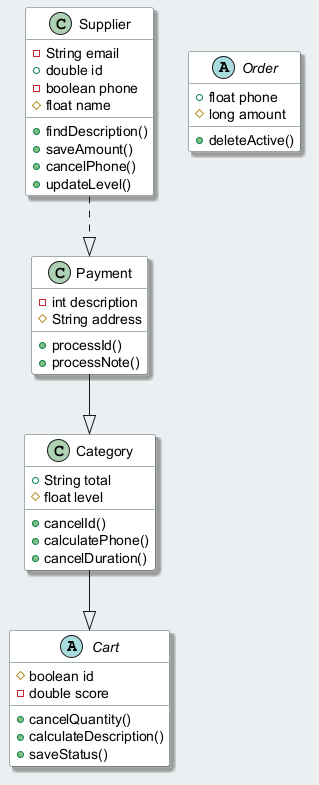

The diagram above was rendered by PlantUML. Its source (embedded in the PNG):
@startuml
skinparam backgroundColor #ECEFF1
skinparam classBackgroundColor #FFFFFF
skinparam classBorderColor #455A64
skinparam shadowing true
abstract class Cart {
  #boolean id
  -double score
  +cancelQuantity()
  +calculateDescription()
  +saveStatus()
}
class Supplier {
  -String email
  +double id
  -boolean phone
  #float name
  +findDescription()
  +saveAmount()
  +cancelPhone()
  +updateLevel()
}
abstract class Order {
  +float phone
  #long amount
  +deleteActive()
}
class Category {
  +String total
  #float level
  +cancelId()
  +calculatePhone()
  +cancelDuration()
}
class Payment {
  -int description
  #String address
  +processId()
  +processNote()
}
Category --|> Cart
Supplier ..|> Payment
Payment --|> Category
@enduml